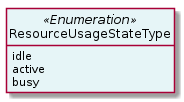

The diagram above was rendered by PlantUML. Its source (embedded in the PNG):
@startuml
hide circle
hide methods
hide stereotype
show <<Enumeration>> stereotype
skinparam class {
   BackgroundColor<<Enumeration>> #E6F5F7
   BackgroundColor<<Ref>> #FFFFE0
   BackgroundColor<<Pivot>> #FFFFFFF
   BackgroundColor<<SimpleType>> #E2F0DA
   BackgroundColor #FCF2E3
}

class ResourceUsageStateType <<Enumeration>> {
    idle
    active
    busy
}


@enduml